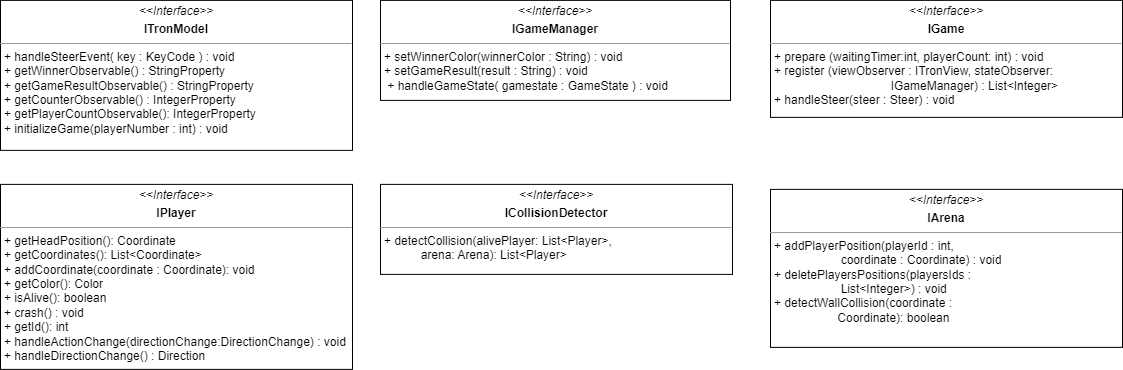

The diagram above was exported from draw.io. Its source (the exported page's mxGraphModel, read from the mxfile embedded in the PNG):
<mxGraphModel dx="8716" dy="3125" grid="1" gridSize="10" guides="1" tooltips="1" connect="1" arrows="1" fold="1" page="1" pageScale="1" pageWidth="827" pageHeight="1169" math="0" shadow="0">
  <root>
    <mxCell id="0" />
    <mxCell id="1" parent="0" />
    <mxCell id="2" value="&lt;p style=&quot;margin:0px;margin-top:4px;text-align:center;&quot;&gt;&lt;i&gt;&amp;lt;&amp;lt;Interface&lt;/i&gt;&lt;i style=&quot;background-color: initial;&quot;&gt;&amp;gt;&amp;gt;&lt;/i&gt;&lt;/p&gt;&lt;p style=&quot;margin:0px;margin-top:4px;text-align:center;&quot;&gt;&lt;b&gt;IPlayer&lt;/b&gt;&lt;/p&gt;&lt;hr size=&quot;1&quot;&gt;&lt;p style=&quot;margin: 0px 0px 0px 4px;&quot;&gt;+ getHeadPosition(): Coordinate&lt;br style=&quot;padding: 0px; margin: 0px;&quot;&gt;+ getCoordinates(): List&amp;lt;Coordinate&amp;gt;&lt;br style=&quot;padding: 0px; margin: 0px;&quot;&gt;+ addCoordinate(coordinate : Coordinate): void&lt;br style=&quot;padding: 0px; margin: 0px;&quot;&gt;+ getColor(): Color&lt;br style=&quot;padding: 0px; margin: 0px;&quot;&gt;+ isAlive(): boolean&lt;br style=&quot;padding: 0px; margin: 0px;&quot;&gt;+ crash() : void&lt;br style=&quot;padding: 0px; margin: 0px;&quot;&gt;+ getId(): int&lt;/p&gt;&lt;p style=&quot;margin: 0px 0px 0px 4px;&quot;&gt;+ handleActionChange(directionChange:DirectionChange) : void&lt;br style=&quot;padding: 0px; margin: 0px;&quot;&gt;+ handleDirectionChange() : Direction&lt;/p&gt;&lt;p style=&quot;margin: 0px 0px 0px 4px;&quot;&gt;&lt;br&gt;&lt;/p&gt;" style="verticalAlign=top;align=left;overflow=fill;fontSize=12;fontFamily=Helvetica;html=1;" vertex="1" parent="1">
      <mxGeometry x="172" y="1330.88" width="352" height="185" as="geometry" />
    </mxCell>
    <mxCell id="3" value="&lt;p style=&quot;margin:0px;margin-top:4px;text-align:center;&quot;&gt;&lt;i&gt;&amp;lt;&amp;lt;Interface&lt;/i&gt;&lt;i style=&quot;background-color: initial;&quot;&gt;&amp;gt;&amp;gt;&lt;/i&gt;&lt;/p&gt;&lt;p style=&quot;margin:0px;margin-top:4px;text-align:center;&quot;&gt;&lt;b&gt;ICollisionDetector&lt;/b&gt;&lt;br&gt;&lt;/p&gt;&lt;hr size=&quot;1&quot;&gt;&lt;p style=&quot;margin: 0px 0px 0px 4px;&quot;&gt;+ detectCollision(alivePlayer: List&amp;lt;Player&amp;gt;,&amp;nbsp;&lt;/p&gt;&lt;p style=&quot;margin: 0px 0px 0px 4px;&quot;&gt;&amp;nbsp; &amp;nbsp; &amp;nbsp; &amp;nbsp; &amp;nbsp; &amp;nbsp;arena: Arena): List&amp;lt;Player&amp;gt;&lt;br&gt;&lt;/p&gt;&lt;p style=&quot;margin: 0px 0px 0px 4px;&quot;&gt;&lt;br&gt;&lt;/p&gt;" style="verticalAlign=top;align=left;overflow=fill;fontSize=12;fontFamily=Helvetica;html=1;" vertex="1" parent="1">
      <mxGeometry x="552" y="1330.88" width="352" height="90" as="geometry" />
    </mxCell>
    <mxCell id="4" value="&lt;p style=&quot;margin:0px;margin-top:4px;text-align:center;&quot;&gt;&lt;i&gt;&amp;lt;&amp;lt;Interface&lt;/i&gt;&lt;i style=&quot;background-color: initial;&quot;&gt;&amp;gt;&amp;gt;&lt;/i&gt;&lt;/p&gt;&lt;p style=&quot;margin:0px;margin-top:4px;text-align:center;&quot;&gt;&lt;b&gt;IArena&lt;/b&gt;&lt;/p&gt;&lt;hr size=&quot;1&quot;&gt;&lt;p style=&quot;margin: 0px 0px 0px 4px;&quot;&gt;+ addPlayerPosition(playerId : int,&lt;br style=&quot;padding: 0px; margin: 0px;&quot;&gt;&amp;nbsp; &amp;nbsp; &amp;nbsp; &amp;nbsp; &amp;nbsp; &amp;nbsp; &amp;nbsp; &amp;nbsp; &amp;nbsp; &amp;nbsp; coordinate : Coordinate) : void&lt;br style=&quot;padding: 0px; margin: 0px;&quot;&gt;+ deletePlayersPositions(playersIds :&amp;nbsp;&lt;/p&gt;&lt;p style=&quot;margin: 0px 0px 0px 4px;&quot;&gt;&amp;nbsp; &amp;nbsp; &amp;nbsp; &amp;nbsp; &amp;nbsp; &amp;nbsp; &amp;nbsp; &amp;nbsp; &amp;nbsp; &amp;nbsp; List&amp;lt;Integer&amp;gt;) : void&lt;br style=&quot;padding: 0px; margin: 0px;&quot;&gt;+ detectWallCollision(coordinate :&amp;nbsp;&lt;/p&gt;&lt;p style=&quot;margin: 0px 0px 0px 4px;&quot;&gt;&amp;nbsp; &amp;nbsp; &amp;nbsp; &amp;nbsp; &amp;nbsp; &amp;nbsp; &amp;nbsp; &amp;nbsp; &amp;nbsp; &amp;nbsp;Coordinate): boolean&lt;br&gt;&lt;/p&gt;" style="verticalAlign=top;align=left;overflow=fill;fontSize=12;fontFamily=Helvetica;html=1;" vertex="1" parent="1">
      <mxGeometry x="942" y="1335.88" width="352" height="158" as="geometry" />
    </mxCell>
    <mxCell id="5" value="&lt;p style=&quot;margin:0px;margin-top:4px;text-align:center;&quot;&gt;&lt;i&gt;&amp;lt;&amp;lt;Interface&lt;/i&gt;&lt;i style=&quot;background-color: initial;&quot;&gt;&amp;gt;&amp;gt;&lt;/i&gt;&lt;/p&gt;&lt;p style=&quot;margin:0px;margin-top:4px;text-align:center;&quot;&gt;&lt;b&gt;IGame&lt;/b&gt;&lt;/p&gt;&lt;hr size=&quot;1&quot;&gt;&lt;p style=&quot;margin:0px;margin-left:4px;&quot;&gt;+ prepare (waitingTimer:int,&amp;nbsp;&lt;span style=&quot;background-color: initial;&quot;&gt;playerCount: int) : void&lt;/span&gt;&lt;/p&gt;&lt;p style=&quot;margin:0px;margin-left:4px;&quot;&gt;+ register (viewObserver : ITronView, stateObserver:&amp;nbsp;&lt;/p&gt;&lt;p style=&quot;margin:0px;margin-left:4px;&quot;&gt;&amp;nbsp; &amp;nbsp; &amp;nbsp; &amp;nbsp; &amp;nbsp; &amp;nbsp; &amp;nbsp; &amp;nbsp; &amp;nbsp; &amp;nbsp; &amp;nbsp; &amp;nbsp; &amp;nbsp; &amp;nbsp; &amp;nbsp; &amp;nbsp; &amp;nbsp; &amp;nbsp;IGameManager) : List&amp;lt;Integer&amp;gt;&lt;br&gt;&lt;/p&gt;&lt;p style=&quot;margin:0px;margin-left:4px;&quot;&gt;+ &lt;span style=&quot;background-color: initial;&quot;&gt;handleSteer(steer : Steer) : void&lt;/span&gt;&lt;/p&gt;" style="verticalAlign=top;align=left;overflow=fill;fontSize=12;fontFamily=Helvetica;html=1;" vertex="1" parent="1">
      <mxGeometry x="942" y="1146.88" width="352" height="117" as="geometry" />
    </mxCell>
    <mxCell id="6" value="&lt;p style=&quot;margin:0px;margin-top:4px;text-align:center;&quot;&gt;&lt;i&gt;&amp;lt;&amp;lt;Interface&lt;/i&gt;&lt;i style=&quot;background-color: initial;&quot;&gt;&amp;gt;&amp;gt;&lt;/i&gt;&lt;/p&gt;&lt;p style=&quot;margin:0px;margin-top:4px;text-align:center;&quot;&gt;&lt;b&gt;ITronModel&lt;/b&gt;&lt;/p&gt;&lt;hr size=&quot;1&quot;&gt;&lt;p style=&quot;margin:0px;margin-left:4px;&quot;&gt;&lt;span style=&quot;background-color: initial;&quot;&gt;+ handleSteerEvent( key : KeyCode ) : void&lt;/span&gt;&lt;br&gt;&lt;/p&gt;&lt;p style=&quot;margin:0px;margin-left:4px;&quot;&gt;&lt;span style=&quot;background-color: initial;&quot;&gt;+ getWinnerObservable() : StringProperty&lt;/span&gt;&lt;br&gt;&lt;/p&gt;&lt;p style=&quot;margin:0px;margin-left:4px;&quot;&gt;+ getGameResultObservable() : StringProperty&lt;/p&gt;&lt;p style=&quot;margin:0px;margin-left:4px;&quot;&gt;+ getCounterObservable() : IntegerProperty&lt;/p&gt;&lt;p style=&quot;margin:0px;margin-left:4px;&quot;&gt;+ getPlayerCountObservable(): IntegerProperty&lt;/p&gt;&lt;p style=&quot;margin:0px;margin-left:4px;&quot;&gt;+ initializeGame(playerNumber : int) : void&lt;/p&gt;" style="verticalAlign=top;align=left;overflow=fill;fontSize=12;fontFamily=Helvetica;html=1;" vertex="1" parent="1">
      <mxGeometry x="172" y="1146.88" width="352" height="150" as="geometry" />
    </mxCell>
    <mxCell id="7" value="&lt;p style=&quot;margin:0px;margin-top:4px;text-align:center;&quot;&gt;&lt;i&gt;&amp;lt;&amp;lt;Interface&lt;/i&gt;&lt;i style=&quot;background-color: initial;&quot;&gt;&amp;gt;&amp;gt;&lt;/i&gt;&lt;/p&gt;&lt;p style=&quot;margin:0px;margin-top:4px;text-align:center;&quot;&gt;&lt;b&gt;IGameManager&lt;/b&gt;&lt;/p&gt;&lt;hr size=&quot;1&quot;&gt;&lt;p style=&quot;margin: 0px 0px 0px 4px;&quot;&gt;+ setWinnerColor(winnerColor : String) : void&lt;br style=&quot;padding: 0px; margin: 0px;&quot;&gt;+ setGameResult(result : String) : void&lt;/p&gt;&lt;p style=&quot;margin:0px;margin-left:4px;&quot;&gt;&amp;nbsp;+ handleGameState( gamestate : GameState ) : void&lt;br&gt;&lt;/p&gt;" style="verticalAlign=top;align=left;overflow=fill;fontSize=12;fontFamily=Helvetica;html=1;" vertex="1" parent="1">
      <mxGeometry x="552" y="1146.88" width="350" height="100" as="geometry" />
    </mxCell>
  </root>
</mxGraphModel>